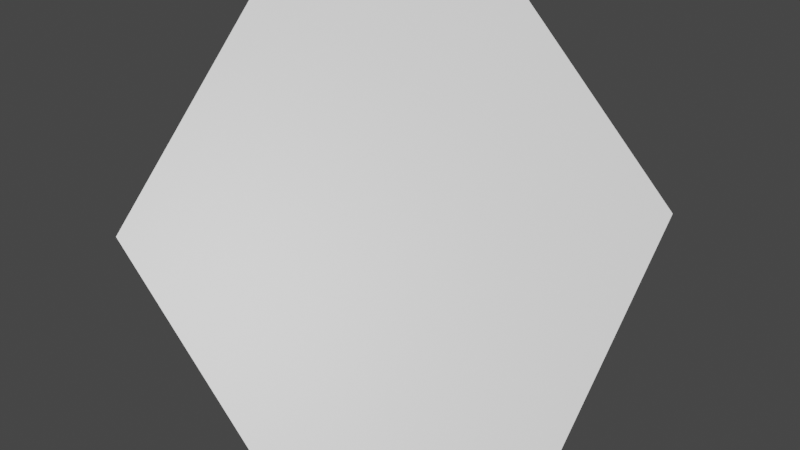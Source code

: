 # Source: 8.blend  (saved by Blender 3.1.7; exported with 4.5.12 LTS)
import bpy
from mathutils import Matrix  # noqa: F401  (used for matrix-valued properties, if any)

bpy.ops.wm.read_factory_settings(use_empty=True)
scene = bpy.context.scene
scene.name = 'Scene'

# ---- collections
col_collection = bpy.data.collections.new('Collection'); scene.collection.children.link(col_collection)

# ---- materials (node trees are filled in below, after node groups)
mat_material = bpy.data.materials.new('Material')
mat_material.alpha_threshold = 0.0
mat_material.use_transparent_shadow = False
mat_material.line_color = (0.0, 0.0, 0.0, 1.0)

# ---- material node trees
mat_material.use_nodes = True; mat_material.node_tree.nodes.clear()
_N = mat_material.node_tree.nodes; _L = mat_material.node_tree.links
n0 = _N.new('ShaderNodeOutputMaterial'); n0.name = 'Material Output'; n0.location = (300, 300)
n1 = _N.new('ShaderNodeBsdfPrincipled'); n1.name = 'Principled BSDF'; n1.location = (10, 300)
n1.distribution = 'GGX'
n1.subsurface_method = 'RANDOM_WALK_SKIN'
n1.inputs[2].default_value = 0.4
n1.inputs[3].default_value = 1.45
n1.inputs[27].default_value = (0.0, 0.0, 0.0, 1.0)
n1.inputs[28].default_value = 1.0
_L.new(n1.outputs[0], n0.inputs[0])
n0.is_active_output = True

# ---- world
world_world = bpy.data.worlds.new('World'); scene.world = world_world
world_world.use_nodes = True; world_world.node_tree.nodes.clear()
_N = world_world.node_tree.nodes; _L = world_world.node_tree.links
n0 = _N.new('ShaderNodeOutputWorld'); n0.name = 'World Output'; n0.location = (300, 300)
n1 = _N.new('ShaderNodeBackground'); n1.name = 'Background'; n1.location = (10, 300)
n1.inputs[0].default_value = (0.05088, 0.05088, 0.05088, 1.0)
_L.new(n1.outputs[0], n0.inputs[0])
n0.is_active_output = True
world_world.color = (0.05088, 0.05088, 0.05088)
world_world.use_sun_shadow = False
world_world.sun_shadow_jitter_overblur = 0.0

# ---- meshes
me_cube = bpy.data.meshes.new('Cube')
me_cube.from_pydata([(-1.0, 0.0, 1.0), (1.0, 0.0, -1.0), (1.0, 1.0, 0.0), (-1.0, -1.0, 0.0), (0.0, -1.0, -1.0), (0.0, 1.0, 1.0)], [], [(5, 0, 3), (5, 3, 4), (4, 2, 5), (4, 1, 2)])
_uv = me_cube.uv_layers.new(name='UVMap')
_uv.uv.foreach_set('vector', [0.0, 0.0, 0.0, 0.0, 0.0, 0.0, 0.0, 0.0, 0.0, 0.0, 0.0, 0.0, 0.0, 0.0, 0.0, 0.0, 0.0, 0.0, 0.0, 0.0, 0.0, 0.0, 0.0, 0.0])
me_cube.materials.append(mat_material)
me_cube.use_remesh_preserve_volume = False
me_cube.use_remesh_preserve_attributes = False
me_cube.use_mirror_vertex_groups = False
me_cube.update()

# ---- objects
ob_cube = bpy.data.objects.new('Cube', me_cube)

# ---- transforms, parenting, visibility, modifiers, constraints
ob_cube.location = (0.0, 0.0, 0.0)
ob_cube.lock_rotations_4d = False
ob_cube.empty_display_type = 'ARROWS'
ob_cube.lineart.crease_threshold = 0.0

# ---- collection membership
col_collection.objects.link(ob_cube)

# ---- scene / render settings (as saved in the file)
scene.frame_start = 1; scene.frame_end = 250; scene.frame_set(1)
scene.render.engine = 'BLENDER_EEVEE_NEXT'
scene.cycles.sampling_pattern = 'TABULATED_SOBOL'
scene.cycles.use_light_tree = False
scene.view_settings.view_transform = 'Filmic'
bpy.context.view_layer.update()

# ---- added for rendering (the .blend has no active camera and no usable light): camera, sun
cam_auto = bpy.data.cameras.new('AutoCamera')
cam_auto.lens = 50.0
cam_auto.sensor_width = 36.0
cam_auto.clip_end = 1000.0
ob_auto_camera = bpy.data.objects.new('AutoCamera', cam_auto)
scene.collection.objects.link(ob_auto_camera)
ob_auto_camera.location = (3.20507, -3.84609, 2.56406)
ob_auto_camera.rotation_euler = (1.09748, -7.21219e-08, 0.694738)
scene.camera = ob_auto_camera
light_auto_sun = bpy.data.lights.new('AutoSun', 'SUN')
light_auto_sun.energy = 3.0
light_auto_sun.angle = 0.0523599
ob_auto_sun = bpy.data.objects.new('AutoSun', light_auto_sun)
scene.collection.objects.link(ob_auto_sun)
ob_auto_sun.rotation_euler = (0.872665, 0.174533, 0.523599)
bpy.context.view_layer.update()
